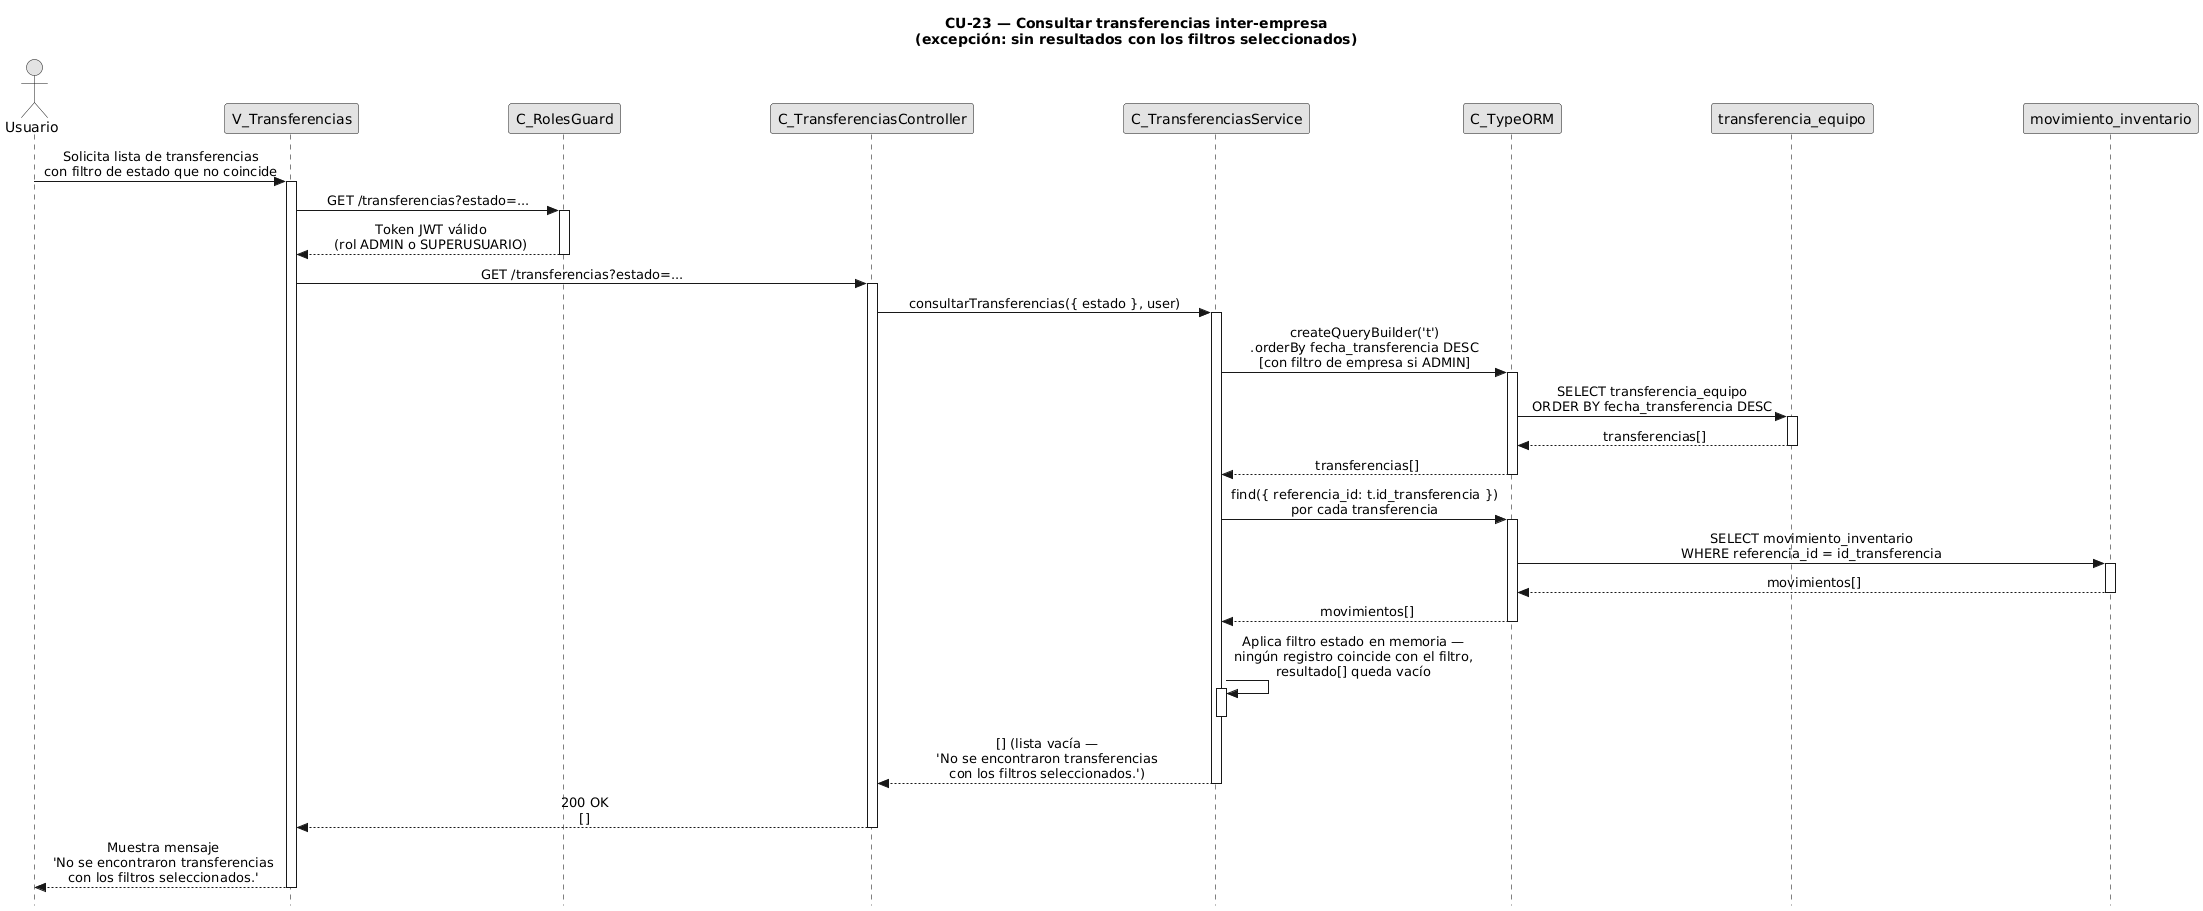

The diagram above was rendered by PlantUML. Its source (embedded in the PNG):
@startuml CU23-exc-sin-resultados
title CU-23 — Consultar transferencias inter-empresa\n(excepción: sin resultados con los filtros seleccionados)

skinparam style strictuml
skinparam monochrome true
skinparam shadowing false
skinparam sequenceMessageAlign center
skinparam ParticipantPadding 70
skinparam ActorPadding 30
skinparam sequence {
  MessageAlign center
  LifeLineBorderColor black
}
hide footbox

actor "Usuario" as user
participant "V_Transferencias" as view
participant "C_RolesGuard" as guard
participant "C_TransferenciasController" as ctrl
participant "C_TransferenciasService" as svc
participant "C_TypeORM" as orm
participant "transferencia_equipo" as tent
participant "movimiento_inventario" as ment

user -> view : Solicita lista de transferencias\ncon filtro de estado que no coincide
activate view

view -> guard : GET /transferencias?estado=...
activate guard

guard --> view : Token JWT válido\n(rol ADMIN o SUPERUSUARIO)
deactivate guard

view -> ctrl : GET /transferencias?estado=...
activate ctrl

ctrl -> svc : consultarTransferencias({ estado }, user)
activate svc

svc -> orm : createQueryBuilder('t')\n.orderBy fecha_transferencia DESC\n[con filtro de empresa si ADMIN]
activate orm

orm -> tent : SELECT transferencia_equipo\nORDER BY fecha_transferencia DESC
activate tent
tent --> orm : transferencias[]
deactivate tent

orm --> svc : transferencias[]
deactivate orm

svc -> orm : find({ referencia_id: t.id_transferencia })\npor cada transferencia
activate orm

orm -> ment : SELECT movimiento_inventario\nWHERE referencia_id = id_transferencia
activate ment
ment --> orm : movimientos[]
deactivate ment

orm --> svc : movimientos[]
deactivate orm

svc -> svc : Aplica filtro estado en memoria —\nningún registro coincide con el filtro,\nresultado[] queda vacío
activate svc
deactivate svc

svc --> ctrl : [] (lista vacía —\n'No se encontraron transferencias\ncon los filtros seleccionados.')
deactivate svc

ctrl --> view : 200 OK\n[]
deactivate ctrl

view --> user : Muestra mensaje\n'No se encontraron transferencias\ncon los filtros seleccionados.'
deactivate view

@enduml